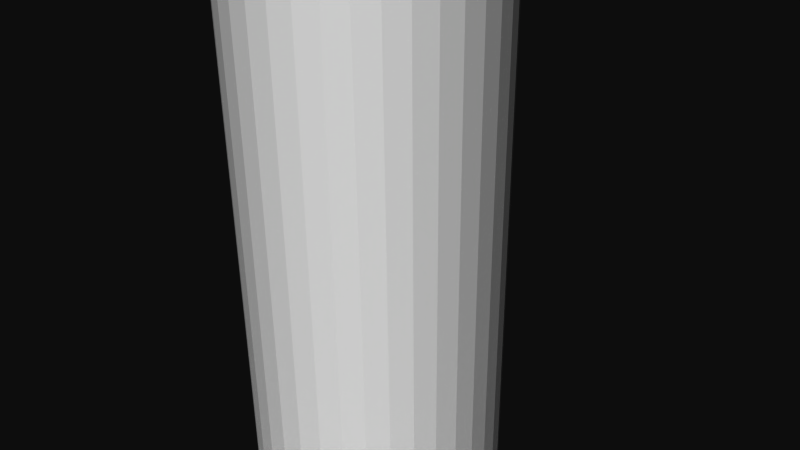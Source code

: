 # Source: 12229.blend  (saved by Blender 2.72.0; exported with 4.5.12 LTS)
import bpy
from mathutils import Matrix  # noqa: F401  (used for matrix-valued properties, if any)

bpy.ops.wm.read_factory_settings(use_empty=True)
scene = bpy.context.scene
scene.name = 'Scene'

# ---- collections
col_collection_1 = bpy.data.collections.new('Collection 1'); scene.collection.children.link(col_collection_1)

# ---- materials (node trees are filled in below, after node groups)
mat_material = bpy.data.materials.new('Material')
mat_material.alpha_threshold = 0.0
mat_material.use_transparent_shadow = False
mat_material.diffuse_color = (1.0, 1.0, 1.0, 1.0)
mat_material.specular_color = (0.902, 0.902, 0.902)
mat_material.roughness = 0.5

# ---- material node trees

# ---- world
world_world = bpy.data.worlds.new('World'); scene.world = world_world
world_world.color = (0.05088, 0.05088, 0.05088)
world_world.use_sun_shadow = False
world_world.sun_shadow_jitter_overblur = 0.0
world_world.cycles.sampling_method = 'MANUAL'
world_world.cycles.sample_map_resolution = 256

# ---- cameras
cam_camera = bpy.data.cameras.new('Camera')
cam_camera.clip_end = 100.0
cam_camera.lens = 35.0
cam_camera.sensor_width = 32.0
cam_camera.sensor_height = 18.0
cam_camera.ortho_scale = 7.314
cam_camera.dof.focus_distance = 0.0
cam_camera.dof.aperture_fstop = 128.0

# ---- meshes
me_rob_12229 = bpy.data.meshes.new('ROB-12229')
me_rob_12229.from_pydata([(1.701, -5.391, 0.2178), (2.855, -5.391, 0.1151), (1.713, -5.391, -0.07277), (2.837, -5.391, -0.3444), (1.676, -5.391, -0.3612), (2.745, -5.391, -0.795), (1.591, -5.391, -0.6393), (2.582, -5.391, -1.225), (1.46, -5.391, -0.8989), (2.352, -5.391, -1.623), (1.287, -5.391, -1.133), (2.061, -5.391, -1.979), (1.077, -5.391, -1.334), (1.717, -5.391, -2.284), (0.8362, -5.391, -1.497), (1.328, -5.391, -2.53), (0.5712, -5.391, -1.617), (0.9049, -5.391, -2.71), (0.2898, -5.391, -1.69), (0.4584, -5.391, -2.82), (2.384e-07, -5.391, -1.715), (2.384e-07, -5.391, -2.858), (-0.2898, -5.391, -1.69), (-0.4584, -5.391, -2.82), (-0.5712, -5.391, -1.617), (-0.9049, -5.391, -2.71), (-0.8362, -5.391, -1.497), (-1.328, -5.391, -2.53), (-1.077, -5.391, -1.334), (-1.717, -5.391, -2.284), (-1.287, -5.391, -1.133), (-2.061, -5.391, -1.979), (-1.46, -5.391, -0.8989), (-2.352, -5.391, -1.623), (-1.591, -5.391, -0.6393), (-2.582, -5.391, -1.225), (-1.676, -5.391, -0.3612), (-2.745, -5.391, -0.795), (-1.713, -5.391, -0.07277), (-2.837, -5.391, -0.3444), (-2.855, -5.391, 0.1151), (-1.701, -5.391, 0.2178), (-2.8, -5.391, 0.5716), (-1.639, -5.391, 0.502), (-2.672, -5.391, 1.013), (-1.531, -5.391, 0.7719), (-2.475, -5.391, 1.429), (-1.378, -5.391, 1.019), (-2.213, -5.391, 1.807), (-1.186, -5.391, 1.238), (-1.895, -5.391, 2.139), (-0.9601, -5.391, 1.42), (-1.527, -5.391, 2.415), (-0.7062, -5.391, 1.562), (-1.12, -5.391, 2.629), (-0.432, -5.391, 1.659), (-0.6838, -5.391, 2.774), (-0.1454, -5.391, 1.708), (-0.2299, -5.391, 2.848), (0.1454, -5.391, 1.708), (0.2299, -5.391, 2.848), (0.432, -5.391, 1.659), (0.6838, -5.391, 2.774), (0.7062, -5.391, 1.562), (1.12, -5.391, 2.629), (0.9601, -5.391, 1.42), (1.527, -5.391, 2.415), (1.186, -5.391, 1.238), (1.895, -5.391, 2.139), (1.378, -5.391, 1.019), (2.213, -5.391, 1.807), (1.531, -5.391, 0.7719), (2.475, -5.391, 1.429), (1.639, -5.391, 0.502), (2.672, -5.391, 1.013), (2.8, -5.391, 0.5716), (-0.2299, -8.896, 2.848), (0.2299, -8.896, 2.848), (0.6838, -8.896, 2.774), (1.12, -8.896, 2.629), (1.527, -8.896, 2.415), (1.895, -8.896, 2.139), (2.213, -8.896, 1.807), (2.475, -8.896, 1.429), (2.672, -8.896, 1.013), (2.8, -8.896, 0.5716), (2.855, -8.896, 0.1151), (2.837, -8.896, -0.3444), (2.745, -8.896, -0.795), (2.582, -8.896, -1.225), (2.352, -8.896, -1.623), (2.061, -8.896, -1.979), (1.717, -8.896, -2.284), (1.328, -8.896, -2.53), (0.9049, -8.896, -2.71), (0.4584, -8.896, -2.82), (2.384e-07, -8.896, -2.858), (-0.4584, -8.896, -2.82), (-0.9049, -8.896, -2.71), (-1.328, -8.896, -2.53), (-1.717, -8.896, -2.284), (-2.061, -8.896, -1.979), (-2.352, -8.896, -1.623), (-2.582, -8.896, -1.225), (-2.745, -8.896, -0.795), (-2.837, -8.896, -0.3444), (-2.855, -8.896, 0.1151), (-2.8, -8.896, 0.5716), (-2.672, -8.896, 1.013), (-2.475, -8.896, 1.429), (-2.213, -8.896, 1.807), (-1.895, -8.896, 2.139), (-1.527, -8.896, 2.415), (-1.12, -8.896, 2.629), (-0.6838, -8.896, 2.774), (1.604, -8.896, 0.0), (0.802, -8.896, 1.389), (0.802, -8.896, -1.389), (-0.802, -8.896, -1.389), (-0.802, -8.896, 1.389), (-1.604, -8.896, 0.0), (1.604, -6.941, 0.0), (0.802, -6.941, -1.389), (-0.802, -6.941, -1.389), (-1.604, -6.941, 0.0), (-0.802, -8.896, -1.389), (-1.604, -8.896, 0.0), (-0.802, -6.941, 1.389), (0.802, -6.941, 1.389), (0.1454, 8.896, 1.708), (0.432, 8.896, 1.659), (0.7062, 8.896, 1.562), (0.9601, 8.896, 1.42), (1.186, 8.896, 1.238), (1.378, 8.896, 1.019), (1.531, 8.896, 0.7719), (1.639, 8.896, 0.502), (1.701, 8.896, 0.2178), (1.713, 8.896, -0.07277), (1.676, 8.896, -0.3612), (1.591, 8.896, -0.6393), (1.46, 8.896, -0.8989), (1.287, 8.896, -1.133), (1.077, 8.896, -1.334), (0.8362, 8.896, -1.497), (0.5712, 8.896, -1.617), (0.2898, 8.896, -1.69), (2.384e-07, 8.896, -1.715), (-0.2898, 8.896, -1.69), (-0.5712, 8.896, -1.617), (-0.8362, 8.896, -1.497), (-1.077, 8.896, -1.334), (-1.287, 8.896, -1.133), (-1.46, 8.896, -0.8989), (-1.591, 8.896, -0.6393), (-1.676, 8.896, -0.3612), (-1.713, 8.896, -0.07277), (-1.701, 8.896, 0.2178), (-1.639, 8.896, 0.502), (-1.531, 8.896, 0.7719), (-1.378, 8.896, 1.019), (-1.186, 8.896, 1.238), (-0.9601, 8.896, 1.42), (-0.7062, 8.896, 1.562), (-0.432, 8.896, 1.659), (-0.1454, 8.896, 1.708)], [], [(36, 155, 154, 34), (5, 7, 6, 4, 3), (97, 23, 21, 96), (51, 162, 161, 49), (79, 64, 62, 78), (38, 156, 155, 36), (101, 31, 29, 100), (0, 137, 136, 73), (26, 150, 149, 24), (18, 146, 145, 16), (91, 11, 9, 90), (22, 148, 147, 20), (114, 56, 54, 113), (38, 36, 34, 32, 30, 28, 26, 24, 22, 20, 18, 16, 14, 12, 10, 8, 6, 7, 9, 11, 13, 15, 17, 19, 21, 23, 25, 27, 29, 31, 33, 35, 37, 39, 40, 42, 44, 46, 48, 50, 52, 54, 56, 58, 60, 62, 64, 66, 68, 70, 72, 74, 75, 1, 3, 4, 2, 0, 73, 71, 69, 67, 65, 63, 61, 59, 57, 55, 53, 51, 49, 47, 45, 43, 41), (124, 123, 122, 121, 128, 127), (28, 151, 150, 26), (4, 139, 138, 2), (24, 149, 148, 22), (61, 130, 129, 59), (96, 21, 19, 95), (110, 48, 46, 109), (88, 5, 3, 87), (100, 29, 27, 99), (103, 35, 33, 102), (122, 117, 115, 121), (83, 72, 70, 82), (105, 39, 37, 104), (43, 158, 157, 41), (112, 52, 50, 111), (90, 9, 7, 89), (12, 143, 142, 10), (16, 145, 144, 14), (71, 135, 134, 69), (63, 131, 130, 61), (30, 152, 151, 28), (117, 118, 97, 96, 95, 94, 93, 92, 91), (94, 17, 15, 93), (82, 70, 68, 81), (49, 161, 160, 47), (65, 132, 131, 63), (80, 66, 64, 79), (108, 107, 106, 105, 104, 103, 102, 101, 100, 99, 98, 97, 118, 120, 119, 116, 115, 117, 91, 90, 89, 88, 87, 86, 85, 84, 83, 82, 81, 80, 79, 78, 77, 76, 114, 113, 112, 111, 110, 109), (6, 140, 139, 4), (86, 1, 75, 85), (87, 3, 1, 86), (67, 133, 132, 65), (20, 147, 146, 18), (121, 115, 116, 128), (106, 40, 39, 105), (81, 68, 66, 80), (53, 163, 162, 51), (127, 119, 120, 124), (102, 33, 31, 101), (165, 57, 59, 129), (57, 165, 164, 55), (85, 75, 74, 84), (47, 160, 159, 45), (32, 153, 152, 30), (84, 74, 72, 83), (111, 50, 48, 110), (113, 54, 52, 112), (55, 164, 163, 53), (108, 44, 42, 107), (45, 159, 158, 43), (73, 136, 135, 71), (76, 58, 56, 114), (123, 118, 117, 122), (98, 25, 23, 97), (93, 15, 13, 92), (8, 141, 140, 6), (14, 144, 143, 12), (34, 154, 153, 32), (124, 126, 125, 123), (109, 46, 44, 108), (99, 27, 25, 98), (2, 138, 137, 0), (104, 37, 35, 103), (95, 19, 17, 94), (69, 134, 133, 67), (107, 42, 40, 106), (92, 13, 11, 91), (128, 116, 119, 127), (41, 157, 156, 38), (78, 62, 60, 77), (10, 142, 141, 8), (89, 7, 5, 88), (158, 159, 160, 161, 162, 163, 164, 165, 129, 130, 131, 132, 133, 134, 135, 136, 137, 138, 139, 140, 141, 142, 143, 144, 145, 146, 147, 148, 149, 150, 151, 152, 153, 154, 155, 156, 157), (58, 76, 77, 60)])
me_rob_12229.materials.append(mat_material)
me_rob_12229.use_remesh_preserve_volume = False
me_rob_12229.use_remesh_preserve_attributes = False
me_rob_12229.use_mirror_vertex_groups = False
me_rob_12229.update()

# ---- objects
ob_rob_12229 = bpy.data.objects.new('ROB-12229', me_rob_12229)
ob_camera = bpy.data.objects.new('Camera', cam_camera)

# ---- transforms, parenting, visibility, modifiers, constraints
ob_rob_12229.location = (0.0, 0.0, 0.0)
ob_rob_12229.rotation_euler = (1.571, -0.0, 0.0)
ob_rob_12229.lineart.crease_threshold = 0.0
ob_camera.location = (7.481, -6.508, 5.344)
ob_camera.rotation_euler = (1.109, 0.01082, 0.8149)
ob_camera.lock_rotations_4d = False
ob_camera.empty_display_type = 'ARROWS'
ob_camera.color = (0.0, 0.0, 0.0, 0.0)
ob_camera.display_type = 'WIRE'
ob_camera.lineart.crease_threshold = 0.0

# ---- collection membership
col_collection_1.objects.link(ob_rob_12229)
col_collection_1.objects.link(ob_camera)

# ---- scene / render settings (as saved in the file)
scene.camera = ob_camera
scene.frame_start = 1; scene.frame_end = 250; scene.frame_set(1)
scene.render.engine = 'BLENDER_EEVEE_NEXT'
scene.render.resolution_percentage = 50
scene.render.dither_intensity = 0.0
scene.cycles.use_denoising = False
scene.cycles.samples = 10
scene.cycles.sampling_pattern = 'TABULATED_SOBOL'
scene.cycles.light_sampling_threshold = 0.0
scene.cycles.use_adaptive_sampling = False
scene.cycles.use_light_tree = False
scene.cycles.blur_glossy = 0.0
scene.cycles.pixel_filter_type = 'GAUSSIAN'
scene.cycles.sample_clamp_indirect = 0.0
scene.view_settings.view_transform = 'Raw'
bpy.context.view_layer.update()

# ---- added for rendering (the .blend has no usable light): sun
light_auto_sun = bpy.data.lights.new('AutoSun', 'SUN')
light_auto_sun.energy = 3.0
light_auto_sun.angle = 0.0523599
ob_auto_sun = bpy.data.objects.new('AutoSun', light_auto_sun)
scene.collection.objects.link(ob_auto_sun)
ob_auto_sun.rotation_euler = (0.872665, 0.174533, 0.523599)
bpy.context.view_layer.update()
